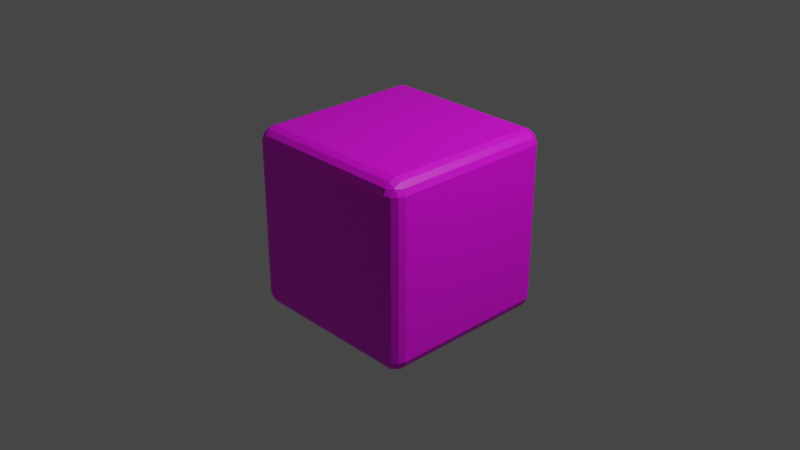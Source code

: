 # Source: kostka.blend  (saved by Blender 3.5.10; exported with 4.5.12 LTS)
import bpy
from mathutils import Matrix  # noqa: F401  (used for matrix-valued properties, if any)

bpy.ops.wm.read_factory_settings(use_empty=True)
scene = bpy.context.scene
scene.name = 'Scene'

# ---- collections
col_collection = bpy.data.collections.new('Collection'); scene.collection.children.link(col_collection)

# ---- images (referenced by path relative to the original .blend; pixels are not part of the script)
import os
ASSET_DIR = os.environ.get("B2B_ASSET_DIR", "")  # directory of the original .blend (textures are referenced by path, not embedded)
HERE = os.path.dirname(os.path.abspath(__file__))  # packed textures are extracted next to this script under _unpacked/

def load_image(name, relpath, width, height, colorspace="sRGB"):
    """Load a texture the original file referenced (path relative to the .blend, or extracted next to this script)."""
    p = next((c for c in (os.path.join(HERE, relpath), os.path.join(ASSET_DIR, relpath)) if relpath and os.path.exists(c)), "")
    if p:
        img = bpy.data.images.load(p, check_existing=True)
        img.name = name
    else:  # same state as the original file: an image datablock whose file is absent (Cycles renders it pink)
        img = bpy.data.images.new(name, width, height)
        img.source = "FILE"
        img.filepath = "//" + (relpath or name)
    img.colorspace_settings.name = colorspace
    return img
img_texture_map = load_image('texture-map', 'texture-map.png', 1024, 1024, 'sRGB')

# ---- materials (node trees are filled in below, after node groups)
mat_material_001 = bpy.data.materials.new('Material.001')
mat_material_001.use_transparent_shadow = False

# ---- material node trees
mat_material_001.use_nodes = True; mat_material_001.node_tree.nodes.clear()
_N = mat_material_001.node_tree.nodes; _L = mat_material_001.node_tree.links
n0 = _N.new('ShaderNodeBsdfPrincipled'); n0.name = 'Principled BSDF'; n0.location = (10, 300)
n0.distribution = 'GGX'
n0.subsurface_method = 'RANDOM_WALK_SKIN'
n0.inputs[3].default_value = 1.45
n0.inputs[27].default_value = (0.0, 0.0, 0.0, 1.0)
n0.inputs[28].default_value = 1.0
n1 = _N.new('ShaderNodeOutputMaterial'); n1.name = 'Material Output'; n1.location = (300, 300)
n2 = _N.new('ShaderNodeTexImage'); n2.name = 'Image Texture'; n2.location = (-328, 191)
n2.image = img_texture_map
_L.new(n0.outputs[0], n1.inputs[0])
_L.new(n2.outputs[0], n0.inputs[0])
n1.is_active_output = True

# ---- world
world_world = bpy.data.worlds.new('World'); scene.world = world_world
world_world.use_nodes = True; world_world.node_tree.nodes.clear()
_N = world_world.node_tree.nodes; _L = world_world.node_tree.links
n0 = _N.new('ShaderNodeOutputWorld'); n0.name = 'World Output'; n0.location = (300, 300)
n1 = _N.new('ShaderNodeBackground'); n1.name = 'Background'; n1.location = (10, 300)
n1.inputs[0].default_value = (0.05088, 0.05088, 0.05088, 1.0)
_L.new(n1.outputs[0], n0.inputs[0])
n0.is_active_output = True
world_world.color = (0.05088, 0.05088, 0.05088)
world_world.use_sun_shadow = False
world_world.sun_shadow_jitter_overblur = 0.0

# ---- cameras
cam_camera = bpy.data.cameras.new('Camera')
cam_camera.clip_end = 100.0
cam_camera.ortho_scale = 7.314

# ---- lights
light_light = bpy.data.lights.new('Light', 'POINT')
light_light.transmission_factor = 0.0
light_light.energy = 1000.0
light_light.shadow_soft_size = 0.1
light_light.shadow_maximum_resolution = 0.006
light_light.use_absolute_resolution = True

# ---- meshes
me_cube_001 = bpy.data.meshes.new('Cube.001')
me_cube_001.from_pydata([(-0.9248, -0.8592, -0.9728), (-0.8592, -0.8592, -1.0), (-0.8592, -0.9248, -0.9728), (-0.929, -0.929, -0.9372), (-0.8592, -0.9728, -0.9248), (-0.8592, -1.0, -0.8592), (-0.9248, -0.9728, -0.8592), (-0.929, -0.9372, -0.929), (-0.9728, -0.8592, -0.9248), (-0.9372, -0.929, -0.929), (-0.9728, -0.9248, -0.8592), (-1.0, -0.8592, -0.8592), (-0.9248, -0.9728, 0.8592), (-0.8592, -1.0, 0.8592), (-0.8592, -0.9728, 0.9248), (-0.929, -0.9372, 0.929), (-0.8592, -0.9248, 0.9728), (-0.8592, -0.8592, 1.0), (-0.9248, -0.8592, 0.9728), (-0.929, -0.929, 0.9372), (-0.9728, -0.9248, 0.8592), (-0.9372, -0.929, 0.929), (-0.9728, -0.8592, 0.9248), (-1.0, -0.8592, 0.8592), (-0.8592, 0.9248, -0.9728), (-0.8592, 0.8592, -1.0), (-0.9248, 0.8592, -0.9728), (-0.929, 0.929, -0.9372), (-0.9728, 0.8592, -0.9248), (-1.0, 0.8592, -0.8592), (-0.9728, 0.9248, -0.8592), (-0.9372, 0.929, -0.929), (-0.8592, 0.9728, -0.9248), (-0.929, 0.9372, -0.929), (-0.9248, 0.9728, -0.8592), (-0.8592, 1.0, -0.8592), (-0.9248, 0.8592, 0.9728), (-0.8592, 0.8592, 1.0), (-0.8592, 0.9248, 0.9728), (-0.929, 0.929, 0.9372), (-0.8592, 0.9728, 0.9248), (-0.8592, 1.0, 0.8592), (-0.9248, 0.9728, 0.8592), (-0.929, 0.9372, 0.929), (-0.9728, 0.8592, 0.9248), (-0.9372, 0.929, 0.929), (-0.9728, 0.9248, 0.8592), (-1.0, 0.8592, 0.8592), (0.8592, -0.9248, -0.9728), (0.8592, -0.8592, -1.0), (0.9248, -0.8592, -0.9728), (0.929, -0.929, -0.9372), (0.9728, -0.8592, -0.9248), (1.0, -0.8592, -0.8592), (0.9728, -0.9248, -0.8592), (0.9372, -0.929, -0.929), (0.8592, -0.9728, -0.9248), (0.929, -0.9372, -0.929), (0.9248, -0.9728, -0.8592), (0.8592, -1.0, -0.8592), (0.9248, -0.8592, 0.9728), (0.8592, -0.8592, 1.0), (0.8592, -0.9248, 0.9728), (0.929, -0.929, 0.9372), (0.8592, -0.9728, 0.9248), (0.8592, -1.0, 0.8592), (0.9248, -0.9728, 0.8592), (0.929, -0.9372, 0.929), (0.9728, -0.8592, 0.9248), (0.9372, -0.929, 0.929), (0.9728, -0.9248, 0.8592), (1.0, -0.8592, 0.8592), (0.9248, 0.8592, -0.9728), (0.8592, 0.8592, -1.0), (0.8592, 0.9248, -0.9728), (0.929, 0.929, -0.9372), (0.8592, 0.9728, -0.9248), (0.8592, 1.0, -0.8592), (0.9248, 0.9728, -0.8592), (0.929, 0.9372, -0.929), (0.9728, 0.8592, -0.9248), (0.9372, 0.929, -0.929), (0.9728, 0.9248, -0.8592), (1.0, 0.8592, -0.8592), (0.8592, 0.9248, 0.9728), (0.8592, 0.8592, 1.0), (0.9248, 0.8592, 0.9728), (0.929, 0.929, 0.9372), (0.9728, 0.8592, 0.9248), (1.0, 0.8592, 0.8592), (0.9728, 0.9248, 0.8592), (0.9372, 0.929, 0.929), (0.8592, 0.9728, 0.9248), (0.929, 0.9372, 0.929), (0.9248, 0.9728, 0.8592), (0.8592, 1.0, 0.8592)], [], [(11, 23, 47, 29), (86, 60, 68, 88), (74, 24, 32, 76), (15, 19, 21), (39, 43, 45), (25, 73, 49, 1), (62, 16, 14, 64), (42, 34, 30, 46), (38, 84, 92, 40), (50, 72, 80, 52), (75, 79, 81), (90, 82, 78, 94), (3, 7, 9), (59, 65, 13, 5), (85, 37, 17, 61), (35, 41, 95, 77), (27, 31, 33), (51, 55, 57), (87, 91, 93), (66, 58, 54, 70), (63, 67, 69), (83, 89, 71, 53), (6, 12, 20, 10), (18, 36, 44, 22), (2, 48, 56, 4), (0, 1, 2, 3), (4, 5, 6, 7), (8, 9, 10, 11), (12, 13, 14, 15), (16, 17, 18, 19), (20, 21, 22, 23), (24, 25, 26, 27), (28, 29, 30, 31), (32, 33, 34, 35), (36, 37, 38, 39), (40, 41, 42, 43), (44, 45, 46, 47), (48, 49, 50, 51), (52, 53, 54, 55), (56, 57, 58, 59), (60, 61, 62, 63), (64, 65, 66, 67), (68, 69, 70, 71), (72, 73, 74, 75), (76, 77, 78, 79), (80, 81, 82, 83), (84, 85, 86, 87), (88, 89, 90, 91), (92, 93, 94, 95), (8, 0, 3, 9), (2, 4, 7, 3), (6, 10, 9, 7), (20, 12, 15, 21), (14, 16, 19, 15), (18, 22, 21, 19), (32, 24, 27, 33), (26, 28, 31, 27), (30, 34, 33, 31), (44, 36, 39, 45), (38, 40, 43, 39), (42, 46, 45, 43), (56, 48, 51, 57), (50, 52, 55, 51), (54, 58, 57, 55), (68, 60, 63, 69), (62, 64, 67, 63), (66, 70, 69, 67), (80, 72, 75, 81), (74, 76, 79, 75), (78, 82, 81, 79), (92, 84, 87, 93), (86, 88, 91, 87), (90, 94, 93, 91), (25, 1, 0, 26), (11, 29, 28, 8), (5, 13, 12, 6), (23, 11, 10, 20), (17, 37, 36, 18), (47, 23, 22, 44), (41, 35, 34, 42), (29, 47, 46, 30), (73, 25, 24, 74), (35, 77, 76, 32), (37, 85, 84, 38), (95, 41, 40, 92), (89, 83, 82, 90), (77, 95, 94, 78), (49, 73, 72, 50), (83, 53, 52, 80), (85, 61, 60, 86), (71, 89, 88, 68), (65, 59, 58, 66), (53, 71, 70, 54), (1, 49, 48, 2), (59, 5, 4, 56), (61, 17, 16, 62), (13, 65, 64, 14), (26, 0, 8, 28)])
_uv = me_cube_001.uv_layers.new(name='UVMap')
_uv.uv.foreach_set('vector', [0.02484, 0.5996, 0.4004, 0.5996, 0.4004, 0.9752, 0.02484, 0.9752, 0.8257, 1.0, 0.4501, 1.0, 0.4501, 0.9895, 0.8257, 0.9895, 0.8798, 0.02484, 0.8798, 0.4004, 0.8649, 0.4004, 0.8649, 0.02484, 0.8736, 0.4349, 0.8711, 0.4349, 0.8723, 0.4331, 0.841, 0.2886, 0.841, 0.2861, 0.8428, 0.2874, 0.02484, 0.0, 0.4004, 3.802e-08, 0.4004, 0.2656, 0.02484, 0.2656, 0.8649, 0.8257, 0.8649, 0.4501, 0.8798, 0.4501, 0.8798, 0.8257, 0.4004, 1.0, 0.02484, 1.0, 0.02484, 0.9895, 0.4004, 0.9895, 0.8257, 0.2948, 0.4501, 0.2948, 0.4501, 0.2799, 0.8257, 0.2799, 0.4501, 0.5747, 0.8257, 0.5747, 0.8257, 0.5852, 0.4501, 0.5852, 0.8736, 0.009575, 0.8711, 0.009575, 0.8723, 0.007783, 0.8401, 0.9752, 0.8401, 0.5996, 0.8506, 0.5996, 0.8506, 0.9752, 0.009575, 0.2861, 0.009575, 0.2886, 0.007783, 0.2874, 0.4004, 0.3091, 0.4004, 0.5747, 0.02484, 0.5747, 0.02484, 0.3091, 0.4501, 0.3091, 0.8257, 0.3091, 0.8257, 0.5747, 0.4501, 0.5747, 0.8257, 3.802e-08, 0.8257, 0.2656, 0.4501, 0.2656, 0.4501, 0.0, 0.8736, 0.4157, 0.8723, 0.4175, 0.8711, 0.4157, 0.4157, 0.2861, 0.4175, 0.2874, 0.4157, 0.2886, 0.4349, 0.2886, 0.4331, 0.2874, 0.4349, 0.2861, 0.4253, 0.9752, 0.4253, 0.5996, 0.4358, 0.5996, 0.4358, 0.9752, 0.8711, 0.841, 0.8736, 0.841, 0.8723, 0.8428, 0.8257, 0.5996, 0.8257, 0.9752, 0.4501, 0.9752, 0.4501, 0.5996, 0.02484, 0.5747, 0.4004, 0.5747, 0.4004, 0.5852, 0.02484, 0.5852, 0.4253, 0.5996, 0.4253, 0.9752, 0.4148, 0.9752, 0.4148, 0.5996, 0.02484, 0.2799, 0.4004, 0.2799, 0.4004, 0.2948, 0.02484, 0.2948, 0.01049, 0.2698, 0.02484, 0.2656, 0.02484, 0.2799, 0.009575, 0.2861, 0.02484, 0.2948, 0.02484, 0.3091, 0.01049, 0.3049, 0.009575, 0.2886, 0.01049, 0.5996, 0.009575, 0.5843, 0.02484, 0.5852, 0.02484, 0.5996, 0.8899, 0.4358, 0.8941, 0.4501, 0.8798, 0.4501, 0.8736, 0.4349, 0.8649, 0.4501, 0.8506, 0.4501, 0.8548, 0.4358, 0.8711, 0.4349, 0.4004, 0.5852, 0.4157, 0.5843, 0.4148, 0.5996, 0.4004, 0.5996, 0.8798, 0.4004, 0.8941, 0.4004, 0.8899, 0.4148, 0.8736, 0.4157, 0.01049, 0.9752, 0.02484, 0.9752, 0.02484, 0.9895, 0.009575, 0.9904, 0.8649, 0.4004, 0.8711, 0.4157, 0.8548, 0.4148, 0.8506, 0.4004, 0.8401, 0.3049, 0.8257, 0.3091, 0.8257, 0.2948, 0.841, 0.2886, 0.8257, 0.2799, 0.8257, 0.2656, 0.8401, 0.2698, 0.841, 0.2861, 0.4148, 0.9752, 0.4157, 0.9904, 0.4004, 0.9895, 0.4004, 0.9752, 0.4004, 0.2799, 0.4004, 0.2656, 0.4148, 0.2698, 0.4157, 0.2861, 0.4501, 0.5852, 0.4501, 0.5996, 0.4358, 0.5996, 0.4349, 0.5843, 0.4004, 0.2948, 0.4157, 0.2886, 0.4148, 0.3049, 0.4004, 0.3091, 0.8548, 0.8401, 0.8506, 0.8257, 0.8649, 0.8257, 0.8711, 0.841, 0.8798, 0.8257, 0.8941, 0.8257, 0.8899, 0.8401, 0.8736, 0.841, 0.4501, 0.9895, 0.4349, 0.9904, 0.4358, 0.9752, 0.4501, 0.9752, 0.8899, 0.01049, 0.8941, 0.02484, 0.8798, 0.02484, 0.8736, 0.009575, 0.8649, 0.02484, 0.8506, 0.02484, 0.8548, 0.01049, 0.8711, 0.009575, 0.8257, 0.5852, 0.841, 0.5843, 0.8401, 0.5996, 0.8257, 0.5996, 0.4501, 0.2948, 0.4501, 0.3091, 0.4358, 0.3049, 0.4349, 0.2886, 0.8257, 0.9895, 0.8257, 0.9752, 0.8401, 0.9752, 0.841, 0.9904, 0.4501, 0.2799, 0.4349, 0.2861, 0.4358, 0.2698, 0.4501, 0.2656, 0.0, 0.2772, 0.01049, 0.2698, 0.009575, 0.2861, 0.007783, 0.2874, 0.02484, 0.2799, 0.02484, 0.2948, 0.009575, 0.2886, 0.009575, 0.2861, 0.01049, 0.3049, 0.0, 0.2975, 0.007783, 0.2874, 0.009575, 0.2886, 0.8825, 0.4253, 0.8899, 0.4358, 0.8736, 0.4349, 0.8723, 0.4331, 0.8798, 0.4501, 0.8649, 0.4501, 0.8711, 0.4349, 0.8736, 0.4349, 0.8548, 0.4358, 0.8622, 0.4253, 0.8723, 0.4331, 0.8711, 0.4349, 0.8649, 0.4004, 0.8798, 0.4004, 0.8736, 0.4157, 0.8711, 0.4157, 0.8899, 0.4148, 0.8825, 0.4253, 0.8723, 0.4175, 0.8736, 0.4157, 0.8622, 0.4253, 0.8548, 0.4148, 0.8711, 0.4157, 0.8723, 0.4175, 0.8506, 0.2975, 0.8401, 0.3049, 0.841, 0.2886, 0.8428, 0.2874, 0.8257, 0.2948, 0.8257, 0.2799, 0.841, 0.2861, 0.841, 0.2886, 0.8401, 0.2698, 0.8506, 0.2772, 0.8428, 0.2874, 0.841, 0.2861, 0.4004, 0.2948, 0.4004, 0.2799, 0.4157, 0.2861, 0.4157, 0.2886, 0.4148, 0.2698, 0.4253, 0.2772, 0.4175, 0.2874, 0.4157, 0.2861, 0.4253, 0.2975, 0.4148, 0.3049, 0.4157, 0.2886, 0.4175, 0.2874, 0.8622, 0.8506, 0.8548, 0.8401, 0.8711, 0.841, 0.8723, 0.8428, 0.8649, 0.8257, 0.8798, 0.8257, 0.8736, 0.841, 0.8711, 0.841, 0.8899, 0.8401, 0.8825, 0.8506, 0.8723, 0.8428, 0.8736, 0.841, 0.8825, 0.0, 0.8899, 0.01049, 0.8736, 0.009575, 0.8723, 0.007783, 0.8798, 0.02484, 0.8649, 0.02484, 0.8711, 0.009575, 0.8736, 0.009575, 0.8548, 0.01049, 0.8622, 0.0, 0.8723, 0.007783, 0.8711, 0.009575, 0.4501, 0.2799, 0.4501, 0.2948, 0.4349, 0.2886, 0.4349, 0.2861, 0.4358, 0.3049, 0.4253, 0.2975, 0.4331, 0.2874, 0.4349, 0.2886, 0.4253, 0.2772, 0.4358, 0.2698, 0.4349, 0.2861, 0.4331, 0.2874, 0.02484, 0.0, 0.02484, 0.2656, 0.01049, 0.2698, 0.01049, 0.004203, 0.02484, 0.5996, 0.02484, 0.9752, 0.01049, 0.9752, 0.01049, 0.5996, 0.02484, 0.3091, 0.02484, 0.5747, 0.01049, 0.5705, 0.01049, 0.3049, 0.4004, 0.5996, 0.02484, 0.5996, 0.02484, 0.5852, 0.4004, 0.5852, 0.8257, 0.5747, 0.8257, 0.3091, 0.8401, 0.3049, 0.8401, 0.5705, 0.4004, 0.9752, 0.4004, 0.5996, 0.4148, 0.5996, 0.4148, 0.9752, 0.8257, 0.2656, 0.8257, 3.802e-08, 0.8401, 0.004203, 0.8401, 0.2698, 0.02484, 0.9752, 0.4004, 0.9752, 0.4004, 0.9895, 0.02484, 0.9895, 0.8941, 0.02484, 0.8941, 0.4004, 0.8798, 0.4004, 0.8798, 0.02484, 0.8506, 0.4004, 0.8506, 0.02484, 0.8649, 0.02484, 0.8649, 0.4004, 0.8257, 0.3091, 0.4501, 0.3091, 0.4501, 0.2948, 0.8257, 0.2948, 0.4501, 0.2656, 0.8257, 0.2656, 0.8257, 0.2799, 0.4501, 0.2799, 0.8257, 0.9752, 0.8257, 0.5996, 0.8401, 0.5996, 0.8401, 0.9752, 0.4501, 0.0, 0.4501, 0.2656, 0.4358, 0.2698, 0.4358, 0.004203, 0.4004, 0.2656, 0.4004, 3.802e-08, 0.4148, 0.004203, 0.4148, 0.2698, 0.8257, 0.5996, 0.4501, 0.5996, 0.4501, 0.5852, 0.8257, 0.5852, 0.4501, 0.3091, 0.4501, 0.5747, 0.4358, 0.5705, 0.4358, 0.3049, 0.4501, 0.9752, 0.8257, 0.9752, 0.8257, 0.9895, 0.4501, 0.9895, 0.4004, 0.5747, 0.4004, 0.3091, 0.4148, 0.3049, 0.4148, 0.5705, 0.4501, 0.5996, 0.4501, 0.9752, 0.4358, 0.9752, 0.4358, 0.5996, 0.02484, 0.2656, 0.4004, 0.2656, 0.4004, 0.2799, 0.02484, 0.2799, 0.4004, 0.3091, 0.02484, 0.3091, 0.02484, 0.2948, 0.4004, 0.2948, 0.8506, 0.8257, 0.8506, 0.4501, 0.8649, 0.4501, 0.8649, 0.8257, 0.8941, 0.4501, 0.8941, 0.8257, 0.8798, 0.8257, 0.8798, 0.4501, 0.0, 0.9752, 2.606e-08, 0.5996, 0.01049, 0.5996, 0.01049, 0.9752])
_ca = me_cube_001.color_attributes.new('Attribute', 'BYTE_COLOR', 'CORNER')
_ca.data.foreach_set('color', [1.0, 1.0, 1.0, 1.0, 1.0, 1.0, 1.0, 1.0, 1.0, 1.0, 1.0, 1.0, 1.0, 1.0, 1.0, 1.0, 1.0, 1.0, 1.0, 1.0, 1.0, 1.0, 1.0, 1.0, 1.0, 1.0, 1.0, 1.0, 1.0, 1.0, 1.0, 1.0, 1.0, 1.0, 1.0, 1.0, 1.0, 1.0, 1.0, 1.0, 1.0, 1.0, 1.0, 1.0, 1.0, 1.0, 1.0, 1.0, 1.0, 1.0, 1.0, 1.0, 1.0, 1.0, 1.0, 1.0, 1.0, 1.0, 1.0, 1.0, 1.0, 1.0, 1.0, 1.0, 1.0, 1.0, 1.0, 1.0, 1.0, 1.0, 1.0, 1.0, 1.0, 1.0, 1.0, 1.0, 1.0, 1.0, 1.0, 1.0, 1.0, 1.0, 1.0, 1.0, 1.0, 1.0, 1.0, 1.0, 1.0, 1.0, 1.0, 1.0, 1.0, 1.0, 1.0, 1.0, 1.0, 1.0, 1.0, 1.0, 1.0, 1.0, 1.0, 1.0, 1.0, 1.0, 1.0, 1.0, 1.0, 1.0, 1.0, 1.0, 1.0, 1.0, 1.0, 1.0, 1.0, 1.0, 1.0, 1.0, 1.0, 1.0, 1.0, 1.0, 1.0, 1.0, 1.0, 1.0, 1.0, 1.0, 1.0, 1.0, 1.0, 1.0, 1.0, 1.0, 1.0, 1.0, 1.0, 1.0, 1.0, 1.0, 1.0, 1.0, 1.0, 1.0, 1.0, 1.0, 1.0, 1.0, 1.0, 1.0, 1.0, 1.0, 1.0, 1.0, 1.0, 1.0, 1.0, 1.0, 1.0, 1.0, 1.0, 1.0, 1.0, 1.0, 1.0, 1.0, 1.0, 1.0, 1.0, 1.0, 1.0, 1.0, 1.0, 1.0, 1.0, 1.0, 1.0, 1.0, 1.0, 1.0, 1.0, 1.0, 1.0, 1.0, 1.0, 1.0, 1.0, 1.0, 1.0, 1.0, 1.0, 1.0, 1.0, 1.0, 1.0, 1.0, 1.0, 1.0, 1.0, 1.0, 1.0, 1.0, 1.0, 1.0, 1.0, 1.0, 1.0, 1.0, 1.0, 1.0, 1.0, 1.0, 1.0, 1.0, 1.0, 1.0, 1.0, 1.0, 1.0, 1.0, 1.0, 1.0, 1.0, 1.0, 1.0, 1.0, 1.0, 1.0, 1.0, 1.0, 1.0, 1.0, 1.0, 1.0, 1.0, 1.0, 1.0, 1.0, 1.0, 1.0, 1.0, 1.0, 1.0, 1.0, 1.0, 1.0, 1.0, 1.0, 1.0, 1.0, 1.0, 1.0, 1.0, 1.0, 1.0, 1.0, 1.0, 1.0, 1.0, 1.0, 1.0, 1.0, 1.0, 1.0, 1.0, 1.0, 1.0, 1.0, 1.0, 1.0, 1.0, 1.0, 1.0, 1.0, 1.0, 1.0, 1.0, 1.0, 1.0, 1.0, 1.0, 1.0, 1.0, 1.0, 1.0, 1.0, 1.0, 1.0, 1.0, 1.0, 1.0, 1.0, 1.0, 1.0, 1.0, 1.0, 1.0, 1.0, 1.0, 1.0, 1.0, 1.0, 1.0, 1.0, 1.0, 1.0, 1.0, 1.0, 1.0, 1.0, 1.0, 1.0, 1.0, 1.0, 1.0, 1.0, 1.0, 1.0, 1.0, 1.0, 1.0, 1.0, 1.0, 1.0, 1.0, 1.0, 1.0, 1.0, 1.0, 1.0, 1.0, 1.0, 1.0, 1.0, 1.0, 1.0, 1.0, 1.0, 1.0, 1.0, 1.0, 1.0, 1.0, 1.0, 1.0, 1.0, 1.0, 1.0, 1.0, 1.0, 1.0, 1.0, 1.0, 1.0, 1.0, 1.0, 1.0, 1.0, 1.0, 1.0, 1.0, 1.0, 1.0, 1.0, 1.0, 1.0, 1.0, 1.0, 1.0, 1.0, 1.0, 1.0, 1.0, 1.0, 1.0, 1.0, 1.0, 1.0, 1.0, 1.0, 1.0, 1.0, 1.0, 1.0, 1.0, 1.0, 1.0, 1.0, 1.0, 1.0, 1.0, 1.0, 1.0, 1.0, 1.0, 1.0, 1.0, 1.0, 1.0, 1.0, 1.0, 1.0, 1.0, 1.0, 1.0, 1.0, 1.0, 1.0, 1.0, 1.0, 1.0, 1.0, 1.0, 1.0, 1.0, 1.0, 1.0, 1.0, 1.0, 1.0, 1.0, 1.0, 1.0, 1.0, 1.0, 1.0, 1.0, 1.0, 1.0, 1.0, 1.0, 1.0, 1.0, 1.0, 1.0, 1.0, 1.0, 1.0, 1.0, 1.0, 1.0, 1.0, 1.0, 1.0, 1.0, 1.0, 1.0, 1.0, 1.0, 1.0, 1.0, 1.0, 1.0, 1.0, 1.0, 1.0, 1.0, 1.0, 1.0, 1.0, 1.0, 1.0, 1.0, 1.0, 1.0, 1.0, 1.0, 1.0, 1.0, 1.0, 1.0, 1.0, 1.0, 1.0, 1.0, 1.0, 1.0, 1.0, 1.0, 1.0, 1.0, 1.0, 1.0, 1.0, 1.0, 1.0, 1.0, 1.0, 1.0, 1.0, 1.0, 1.0, 1.0, 1.0, 1.0, 1.0, 1.0, 1.0, 1.0, 1.0, 1.0, 1.0, 1.0, 1.0, 1.0, 1.0, 1.0, 1.0, 1.0, 1.0, 1.0, 1.0, 1.0, 1.0, 1.0, 1.0, 1.0, 1.0, 1.0, 1.0, 1.0, 1.0, 1.0, 1.0, 1.0, 1.0, 1.0, 1.0, 1.0, 1.0, 1.0, 1.0, 1.0, 1.0, 1.0, 1.0, 1.0, 1.0, 1.0, 1.0, 1.0, 1.0, 1.0, 1.0, 1.0, 1.0, 1.0, 1.0, 1.0, 1.0, 1.0, 1.0, 1.0, 1.0, 1.0, 1.0, 1.0, 1.0, 1.0, 1.0, 1.0, 1.0, 1.0, 1.0, 1.0, 1.0, 1.0, 1.0, 1.0, 1.0, 1.0, 1.0, 1.0, 1.0, 1.0, 1.0, 1.0, 1.0, 1.0, 1.0, 1.0, 1.0, 1.0, 1.0, 1.0, 1.0, 1.0, 1.0, 1.0, 1.0, 1.0, 1.0, 1.0, 1.0, 1.0, 1.0, 1.0, 1.0, 1.0, 1.0, 1.0, 1.0, 1.0, 1.0, 1.0, 1.0, 1.0, 1.0, 1.0, 1.0, 1.0, 1.0, 1.0, 1.0, 1.0, 1.0, 1.0, 1.0, 1.0, 1.0, 1.0, 1.0, 1.0, 1.0, 1.0, 1.0, 1.0, 1.0, 1.0, 1.0, 1.0, 1.0, 1.0, 1.0, 1.0, 1.0, 1.0, 1.0, 1.0, 1.0, 1.0, 1.0, 1.0, 1.0, 1.0, 1.0, 1.0, 1.0, 1.0, 1.0, 1.0, 1.0, 1.0, 1.0, 1.0, 1.0, 1.0, 1.0, 1.0, 1.0, 1.0, 1.0, 1.0, 1.0, 1.0, 1.0, 1.0, 1.0, 1.0, 1.0, 1.0, 1.0, 1.0, 1.0, 1.0, 1.0, 1.0, 1.0, 1.0, 1.0, 1.0, 1.0, 1.0, 1.0, 1.0, 1.0, 1.0, 1.0, 1.0, 1.0, 1.0, 1.0, 1.0, 1.0, 1.0, 1.0, 1.0, 1.0, 1.0, 1.0, 1.0, 1.0, 1.0, 1.0, 1.0, 1.0, 1.0, 1.0, 1.0, 1.0, 1.0, 1.0, 1.0, 1.0, 1.0, 1.0, 1.0, 1.0, 1.0, 1.0, 1.0, 1.0, 1.0, 1.0, 1.0, 1.0, 1.0, 1.0, 1.0, 1.0, 1.0, 1.0, 1.0, 1.0, 1.0, 1.0, 1.0, 1.0, 1.0, 1.0, 1.0, 1.0, 1.0, 1.0, 1.0, 1.0, 1.0, 1.0, 1.0, 1.0, 1.0, 1.0, 1.0, 1.0, 1.0, 1.0, 1.0, 1.0, 1.0, 1.0, 1.0, 1.0, 1.0, 1.0, 1.0, 1.0, 1.0, 1.0, 1.0, 1.0, 1.0, 1.0, 1.0, 1.0, 1.0, 1.0, 1.0, 1.0, 1.0, 1.0, 1.0, 1.0, 1.0, 1.0, 1.0, 1.0, 1.0, 1.0, 1.0, 1.0, 1.0, 1.0, 1.0, 1.0, 1.0, 1.0, 1.0, 1.0, 1.0, 1.0, 1.0, 1.0, 1.0, 1.0, 1.0, 1.0, 1.0, 1.0, 1.0, 1.0, 1.0, 1.0, 1.0, 1.0, 1.0, 1.0, 1.0, 1.0, 1.0, 1.0, 1.0, 1.0, 1.0, 1.0, 1.0, 1.0, 1.0, 1.0, 1.0, 1.0, 1.0, 1.0, 1.0, 1.0, 1.0, 1.0, 1.0, 1.0, 1.0, 1.0, 1.0, 1.0, 1.0, 1.0, 1.0, 1.0, 1.0, 1.0, 1.0, 1.0, 1.0, 1.0, 1.0, 1.0, 1.0, 1.0, 1.0, 1.0, 1.0, 1.0, 1.0, 1.0, 1.0, 1.0, 1.0, 1.0, 1.0, 1.0, 1.0, 1.0, 1.0, 1.0, 1.0, 1.0, 1.0, 1.0, 1.0, 1.0, 1.0, 1.0, 1.0, 1.0, 1.0, 1.0, 1.0, 1.0, 1.0, 1.0, 1.0, 1.0, 1.0, 1.0, 1.0, 1.0, 1.0, 1.0, 1.0, 1.0, 1.0, 1.0, 1.0, 1.0, 1.0, 1.0, 1.0, 1.0, 1.0, 1.0, 1.0, 1.0, 1.0, 1.0, 1.0, 1.0, 1.0, 1.0, 1.0, 1.0, 1.0, 1.0, 1.0, 1.0, 1.0, 1.0, 1.0, 1.0, 1.0, 1.0, 1.0, 1.0, 1.0, 1.0, 1.0, 1.0, 1.0, 1.0, 1.0, 1.0, 1.0, 1.0, 1.0, 1.0, 1.0, 1.0, 1.0, 1.0, 1.0, 1.0, 1.0, 1.0, 1.0, 1.0, 1.0, 1.0, 1.0, 1.0, 1.0, 1.0, 1.0, 1.0, 1.0, 1.0, 1.0, 1.0, 1.0, 1.0, 1.0, 1.0, 1.0, 1.0, 1.0, 1.0, 1.0, 1.0, 1.0, 1.0, 1.0, 1.0, 1.0, 1.0, 1.0, 1.0, 1.0, 1.0, 1.0, 1.0, 1.0, 1.0, 1.0, 1.0, 1.0, 1.0, 1.0, 1.0, 1.0, 1.0, 1.0, 1.0, 1.0, 1.0, 1.0, 1.0, 1.0, 1.0, 1.0, 1.0, 1.0, 1.0, 1.0, 1.0, 1.0, 1.0, 1.0, 1.0, 1.0, 1.0, 1.0, 1.0, 1.0, 1.0, 1.0, 1.0, 1.0, 1.0, 1.0, 1.0, 1.0, 1.0, 1.0, 1.0, 1.0, 1.0, 1.0, 1.0, 1.0, 1.0, 1.0, 1.0, 1.0, 1.0, 1.0, 1.0, 1.0, 1.0, 1.0, 1.0, 1.0, 1.0, 1.0, 1.0, 1.0, 1.0, 1.0, 1.0, 1.0, 1.0, 1.0, 1.0, 1.0, 1.0, 1.0, 1.0, 1.0, 1.0, 1.0, 1.0, 1.0, 1.0, 1.0, 1.0, 1.0, 1.0, 1.0, 1.0, 1.0, 1.0, 1.0, 1.0, 1.0, 1.0, 1.0, 1.0, 1.0, 1.0, 1.0, 1.0, 1.0, 1.0, 1.0, 1.0, 1.0, 1.0, 1.0, 1.0, 1.0, 1.0, 1.0, 1.0, 1.0, 1.0, 1.0, 1.0, 1.0, 1.0, 1.0, 1.0, 1.0, 1.0, 1.0, 1.0, 1.0, 1.0, 1.0, 1.0, 1.0, 1.0, 1.0, 1.0, 1.0, 1.0, 1.0, 1.0, 1.0, 1.0, 1.0, 1.0, 1.0, 1.0, 1.0, 1.0, 1.0, 1.0, 1.0, 1.0, 1.0, 1.0, 1.0, 1.0, 1.0, 1.0, 1.0, 1.0, 1.0, 1.0, 1.0, 1.0, 1.0, 1.0, 1.0, 1.0, 1.0, 1.0, 1.0, 1.0, 1.0, 1.0, 1.0, 1.0, 1.0, 1.0, 1.0, 1.0, 1.0, 1.0, 1.0, 1.0, 1.0, 1.0, 1.0, 1.0, 1.0, 1.0, 1.0, 1.0, 1.0, 1.0, 1.0, 1.0, 1.0, 1.0, 1.0, 1.0, 1.0, 1.0, 1.0, 1.0, 1.0, 1.0, 1.0, 1.0, 1.0, 1.0, 1.0, 1.0, 1.0, 1.0, 1.0, 1.0, 1.0, 1.0, 1.0, 1.0, 1.0, 1.0, 1.0, 1.0, 1.0, 1.0, 1.0, 1.0, 1.0, 1.0, 1.0, 1.0, 1.0, 1.0, 1.0, 1.0, 1.0, 1.0, 1.0, 1.0, 1.0, 1.0, 1.0, 1.0, 1.0, 1.0, 1.0, 1.0, 1.0, 1.0, 1.0, 1.0, 1.0, 1.0, 1.0, 1.0, 1.0, 1.0, 1.0, 1.0, 1.0, 1.0, 1.0, 1.0, 1.0, 1.0, 1.0, 1.0, 1.0, 1.0, 1.0, 1.0, 1.0, 1.0, 1.0, 1.0, 1.0, 1.0, 1.0, 1.0, 1.0, 1.0, 1.0, 1.0, 1.0, 1.0, 1.0, 1.0, 1.0, 1.0, 1.0, 1.0, 1.0, 1.0, 1.0, 1.0, 1.0, 1.0, 1.0, 1.0, 1.0, 1.0, 1.0, 1.0, 1.0, 1.0, 1.0, 1.0, 1.0, 1.0, 1.0, 1.0, 1.0, 1.0, 1.0, 1.0, 1.0, 1.0, 1.0, 1.0, 1.0, 1.0, 1.0, 1.0, 1.0, 1.0, 1.0, 1.0, 1.0, 1.0, 1.0, 1.0, 1.0, 1.0, 1.0, 1.0, 1.0, 1.0, 1.0, 1.0, 1.0, 1.0, 1.0, 1.0, 1.0, 1.0, 1.0, 1.0, 1.0, 1.0, 1.0, 1.0, 1.0, 1.0, 1.0, 1.0, 1.0, 1.0, 1.0, 1.0, 1.0, 1.0, 1.0, 1.0, 1.0, 1.0, 1.0, 1.0, 1.0, 1.0, 1.0, 1.0, 1.0, 1.0, 1.0, 1.0, 1.0, 1.0, 1.0, 1.0, 1.0, 1.0, 1.0, 1.0, 1.0, 1.0, 1.0, 1.0, 1.0, 1.0, 1.0, 1.0, 1.0, 1.0, 1.0, 1.0, 1.0, 1.0, 1.0, 1.0, 1.0, 1.0, 1.0, 1.0, 1.0, 1.0, 1.0, 1.0, 1.0, 1.0, 1.0, 1.0, 1.0, 1.0, 1.0, 1.0, 1.0, 1.0, 1.0, 1.0, 1.0, 1.0, 1.0, 1.0, 1.0, 1.0, 1.0, 1.0, 1.0, 1.0, 1.0, 1.0, 1.0, 1.0, 1.0, 1.0, 1.0, 1.0, 1.0, 1.0, 1.0, 1.0, 1.0, 1.0, 1.0, 1.0, 1.0, 1.0, 1.0, 1.0, 1.0, 1.0, 1.0, 1.0, 1.0, 1.0, 1.0, 1.0, 1.0, 1.0, 1.0, 1.0, 1.0, 1.0, 1.0, 1.0, 1.0, 1.0, 1.0, 1.0, 1.0, 1.0, 1.0, 1.0, 1.0, 1.0, 1.0, 1.0, 1.0, 1.0, 1.0, 1.0, 1.0, 1.0, 1.0, 1.0, 1.0, 1.0, 1.0, 1.0, 1.0, 1.0, 1.0, 1.0, 1.0, 1.0, 1.0, 1.0, 1.0, 1.0, 1.0, 1.0, 1.0, 1.0, 1.0, 1.0, 1.0, 1.0, 1.0, 1.0, 1.0, 1.0, 1.0, 1.0, 1.0, 1.0, 1.0, 1.0, 1.0, 1.0, 1.0, 1.0, 1.0, 1.0, 1.0, 1.0, 1.0, 1.0, 1.0, 1.0, 1.0, 1.0, 1.0, 1.0, 1.0, 1.0, 1.0, 1.0, 1.0, 1.0, 1.0, 1.0, 1.0, 1.0, 1.0, 1.0, 1.0, 1.0, 1.0, 1.0, 1.0, 1.0])
me_cube_001.materials.append(mat_material_001)
me_cube_001.use_paint_bone_selection = False
me_cube_001.use_paint_mask = True
me_cube_001.update()

# ---- objects
ob_light = bpy.data.objects.new('Light', light_light)
ob_camera = bpy.data.objects.new('Camera', cam_camera)
ob_cube = bpy.data.objects.new('Cube', me_cube_001)

# ---- transforms, parenting, visibility, modifiers, constraints
ob_light.location = (4.076, 1.005, 5.904)
ob_light.rotation_euler = (0.6503, 0.05522, 1.866)
ob_light.lock_rotations_4d = False
ob_light.empty_display_type = 'ARROWS'
ob_light.color = (0.0, 0.0, 0.0, 0.0)
ob_light.lineart.crease_threshold = 0.0
ob_camera.location = (7.359, -6.926, 4.958)
ob_camera.rotation_euler = (1.109, 0.0, 0.8149)
ob_camera.lock_rotations_4d = False
ob_camera.empty_display_type = 'ARROWS'
ob_camera.color = (0.0, 0.0, 0.0, 0.0)
ob_camera.display_type = 'WIRE'
ob_camera.lineart.crease_threshold = 0.0
ob_cube.location = (0.0, 0.0, 0.0)
_vg = ob_cube.vertex_groups.new(name='face 1')
_vg = ob_cube.vertex_groups.new(name='face 2')
_vg = ob_cube.vertex_groups.new(name='face 3')
_vg = ob_cube.vertex_groups.new(name='face 4')
_vg = ob_cube.vertex_groups.new(name='face 5')
_vg = ob_cube.vertex_groups.new(name='face 6')

# ---- collection membership
col_collection.objects.link(ob_light)
col_collection.objects.link(ob_camera)
col_collection.objects.link(ob_cube)

# ---- scene / render settings (as saved in the file)
scene.camera = ob_camera
scene.frame_start = 1; scene.frame_end = 250; scene.frame_set(1)
scene.render.engine = 'BLENDER_EEVEE_NEXT'
scene.cycles.sampling_pattern = 'TABULATED_SOBOL'
scene.view_settings.view_transform = 'Filmic'
bpy.context.view_layer.update()
